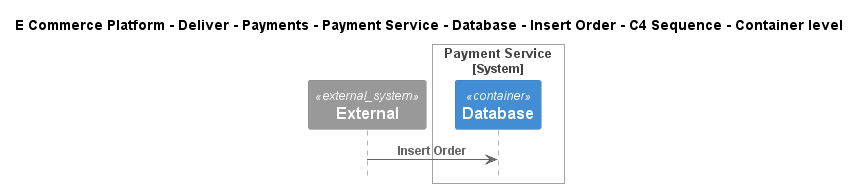

The diagram above was rendered by PlantUML. Its source (embedded in the PNG):
@startuml
!include ..\..\..\..\..\..\..\..\..\.c4s\C4_Sequence.puml

title E Commerce Platform - Deliver - Payments - Payment Service - Database - Insert Order - C4 Sequence - Container level

System_Ext(C4InterFlow.SoftwareSystems.ExternalSystem, "External", "")

System_Boundary(ECommercePlatform.Deliver.Payments.SoftwareSystems.PaymentService, "Payment Service")
    Container(ECommercePlatform.Deliver.Payments.SoftwareSystems.PaymentService.Containers.Database, "Database", "", "")
Boundary_End()

Rel(C4InterFlow.SoftwareSystems.ExternalSystem, ECommercePlatform.Deliver.Payments.SoftwareSystems.PaymentService.Containers.Database, "Insert Order")


@enduml